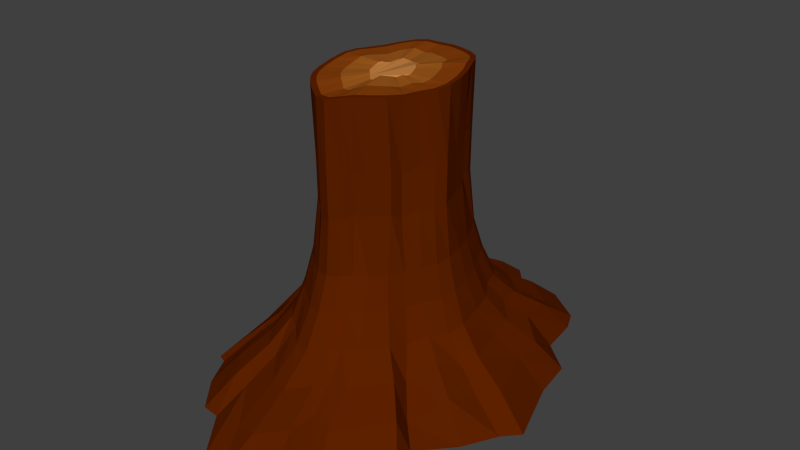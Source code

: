 # Source: TreeStump.blend  (saved by Blender 2.76.0; exported with 4.5.12 LTS)
import bpy
from mathutils import Matrix  # noqa: F401  (used for matrix-valued properties, if any)

bpy.ops.wm.read_factory_settings(use_empty=True)
scene = bpy.context.scene
scene.name = 'Scene'

# ---- collections
col_collection_1 = bpy.data.collections.new('Collection 1'); scene.collection.children.link(col_collection_1)

# ---- materials (node trees are filled in below, after node groups)
mat_treewood = bpy.data.materials.new('TreeWood')
mat_treewood.alpha_threshold = 0.0
mat_treewood.use_transparent_shadow = False
mat_treewood.diffuse_color = (0.1107, 0.01535, 0.0, 1.0)
mat_treewood.roughness = 0.5
mat_treewood.specular_intensity = 0.0
mat_treewood.line_color = (0.0, 0.0, 0.0, 1.0)
mat_treewood1 = bpy.data.materials.new('TreeWood1')
mat_treewood1.alpha_threshold = 0.0
mat_treewood1.use_transparent_shadow = False
mat_treewood1.diffuse_color = (0.2396, 0.04961, 0.003587, 1.0)
mat_treewood1.roughness = 0.5
mat_treewood1.specular_intensity = 0.0
mat_treewood2 = bpy.data.materials.new('TreeWood2')
mat_treewood2.alpha_threshold = 0.0
mat_treewood2.use_transparent_shadow = False
mat_treewood2.diffuse_color = (0.3343, 0.09928, 0.012, 1.0)
mat_treewood2.roughness = 0.5
mat_treewood2.specular_intensity = 0.0
mat_treewood3 = bpy.data.materials.new('TreeWood3')
mat_treewood3.alpha_threshold = 0.0
mat_treewood3.use_transparent_shadow = False
mat_treewood3.diffuse_color = (0.5382, 0.2174, 0.05539, 1.0)
mat_treewood3.roughness = 0.5
mat_treewood3.specular_intensity = 0.0

# ---- material node trees

# ---- world
world_world = bpy.data.worlds.new('World'); scene.world = world_world
world_world.color = (0.05088, 0.05088, 0.05088)
world_world.use_sun_shadow = False
world_world.sun_shadow_jitter_overblur = 0.0
world_world.cycles.sampling_method = 'MANUAL'
world_world.cycles.sample_map_resolution = 256

# ---- meshes
me_cube = bpy.data.meshes.new('Cube')
me_cube.from_pydata([(-1.708, 0.549, 0.004331), (-1.588, 0.6696, 0.01761), (-1.349, 1.249, -0.06776), (-1.375, 2.044, -0.04042), (-1.121, 2.286, -0.1135), (-0.8124, 2.268, 0.126), (-0.4465, 2.554, -0.1798), (-0.02007, 2.588, -0.01603), (-1.734, -0.04331, 0.1222), (-1.743, -0.4186, -0.0385), (-1.579, -1.294, -0.05069), (-1.458, -1.4, -0.0475), (-1.258, -1.771, -0.02349), (-0.955, -2.133, -0.01627), (-0.7174, -2.191, -0.07361), (-0.327, -2.653, -0.182), (0.01444, -2.744, -0.1258), (0.4456, -2.535, 0.01436), (0.5673, -2.256, 0.03213), (0.8813, -2.263, 0.006426), (1.338, -1.644, 0.01437), (1.309, -1.305, -0.2032), (1.622, -0.9098, 0.0606), (1.809, -0.5005, -0.1044), (1.955, -0.2593, 0.02167), (1.733, 0.4895, 0.01439), (1.652, 0.9909, -0.00303), (1.329, 1.328, 0.1107), (1.234, 1.797, 0.05185), (1.092, 2.058, -0.0481), (0.682, 2.359, -0.01455), (0.2507, 2.337, -0.04236), (-1.392, 0.3857, 0.4491), (-1.29, 0.6054, 0.4302), (-1.144, 1.05, 0.3875), (-1.095, 1.603, 0.3824), (-0.9153, 1.84, 0.3759), (-0.6612, 1.898, 0.4613), (-0.3603, 2.061, 0.3418), (-0.03813, 2.084, 0.3908), (-1.423, -0.01137, 0.4928), (-1.411, -0.4126, 0.4162), (-1.304, -0.9668, 0.3889), (-1.188, -1.188, 0.3923), (-1.021, -1.457, 0.4071), (-0.7942, -1.716, 0.4068), (-0.5708, -1.856, 0.3615), (-0.2764, -2.135, 0.3005), (0.02203, -2.218, 0.3361), (0.3243, -2.077, 0.4245), (0.4894, -1.894, 0.4493), (0.7408, -1.781, 0.4382), (1.034, -1.39, 0.4111), (1.118, -1.068, 0.3241), (1.314, -0.7493, 0.4227), (1.479, -0.4368, 0.3806), (1.556, -0.1511, 0.4291), (1.44, 0.3659, 0.4391), (1.324, 0.7885, 0.4431), (1.12, 1.104, 0.4971), (1.006, 1.445, 0.4658), (0.8604, 1.691, 0.4064), (0.5558, 1.891, 0.4087), (0.2252, 1.95, 0.4008), (-1.209, 0.3098, 0.9827), (-1.124, 0.5587, 0.9593), (-1.015, 0.9311, 0.9306), (-0.9405, 1.355, 0.9205), (-0.7915, 1.582, 0.928), (-0.5731, 1.673, 0.961), (-0.3133, 1.781, 0.909), (-0.04267, 1.799, 0.9226), (-1.24, -0.0133, 1.0), (-1.222, -0.3854, 0.9573), (-1.141, -0.8019, 0.9308), (-1.034, -1.049, 0.931), (-0.8862, -1.276, 0.9403), (-0.6965, -1.488, 0.9358), (-0.4905, -1.646, 0.9003), (-0.2423, -1.843, 0.8627), (0.01881, -1.912, 0.8877), (0.2635, -1.814, 0.9487), (0.4394, -1.67, 0.9743), (0.6531, -1.522, 0.9674), (0.8744, -1.229, 0.9375), (0.9929, -0.938, 0.8959), (1.144, -0.6594, 0.9362), (1.281, -0.3888, 0.9319), (1.334, -0.1024, 0.9562), (1.259, 0.3042, 0.9695), (1.145, 0.6722, 0.9809), (0.9916, 0.9669, 1.009), (0.8749, 1.248, 0.9898), (0.7295, 1.471, 0.9505), (0.4817, 1.632, 0.9423), (0.2055, 1.715, 0.9366), (-1.085, 0.2667, 1.534), (-1.012, 0.5204, 1.513), (-0.9225, 0.8462, 1.49), (-0.8392, 1.193, 1.481), (-0.7053, 1.407, 1.489), (-0.5122, 1.511, 1.503), (-0.2821, 1.593, 1.478), (-0.04261, 1.607, 1.48), (-1.113, -0.02133, 1.542), (-1.095, -0.3566, 1.514), (-1.027, -0.7014, 1.492), (-0.9282, -0.9466, 1.489), (-0.7948, -1.152, 1.494), (-0.6273, -1.338, 1.488), (-0.4375, -1.494, 1.46), (-0.2177, -1.648, 1.435), (0.01378, -1.704, 1.454), (0.227, -1.634, 1.499), (0.4015, -1.509, 1.522), (0.59, -1.355, 1.517), (0.7737, -1.112, 1.492), (0.9006, -0.8509, 1.468), (1.03, -0.5987, 1.486), (1.143, -0.3509, 1.493), (1.185, -0.07698, 1.509), (1.13, 0.2668, 1.522), (1.027, 0.594, 1.535), (0.9, 0.869, 1.552), (0.785, 1.116, 1.538), (0.6429, 1.317, 1.51), (0.43, 1.46, 1.499), (0.1889, 1.546, 1.492), (-0.9833, 0.2507, 2.498), (-0.9099, 0.3928, 2.483), (-0.8007, 0.7272, 2.431), (-0.8144, 1.149, 2.433), (-0.6972, 1.326, 2.414), (-0.5195, 1.358, 2.513), (-0.2967, 1.469, 2.379), (-0.04817, 1.479, 2.441), (-1.007, -0.03802, 2.548), (-1.006, -0.3149, 2.464), (-0.9204, -0.7325, 2.439), (-0.8455, -0.8726, 2.438), (-0.7309, -1.058, 2.451), (-0.5651, -1.239, 2.448), (-0.4164, -1.338, 2.401), (-0.1942, -1.559, 2.34), (0.01609, -1.622, 2.377), (0.2423, -1.516, 2.469), (0.3253, -1.368, 2.497), (0.5006, -1.289, 2.483), (0.7369, -0.9885, 2.463), (0.7624, -0.7606, 2.362), (0.9354, -0.5406, 2.474), (1.07, -0.3304, 2.421), (1.149, -0.144, 2.481), (1.031, 0.2357, 2.491), (0.9438, 0.542, 2.496), (0.7694, 0.7682, 2.553), (0.7098, 1.016, 2.519), (0.6255, 1.186, 2.457), (0.3931, 1.334, 2.458), (0.1365, 1.371, 2.442), (-0.9892, 0.252, 3.218), (-0.9154, 0.395, 3.204), (-0.8055, 0.7313, 3.152), (-0.8193, 1.156, 3.153), (-0.7014, 1.334, 3.134), (-0.5226, 1.366, 3.234), (-0.2985, 1.478, 3.099), (-0.04851, 1.487, 3.162), (-1.013, -0.03839, 3.269), (-1.012, -0.3169, 3.185), (-0.9259, -0.737, 3.159), (-0.8505, -0.8779, 3.158), (-0.7353, -1.064, 3.172), (-0.5686, -1.247, 3.168), (-0.419, -1.346, 3.122), (-0.1954, -1.569, 3.06), (0.01613, -1.632, 3.097), (0.2437, -1.526, 3.19), (0.3272, -1.377, 3.218), (0.5035, -1.296, 3.204), (0.7413, -0.9945, 3.184), (0.7669, -0.7652, 3.082), (0.9409, -0.5439, 3.195), (1.077, -0.3325, 3.141), (1.156, -0.145, 3.202), (1.037, 0.2369, 3.212), (0.9494, 0.5451, 3.217), (0.7739, 0.7727, 3.274), (0.7139, 1.022, 3.24), (0.6292, 1.193, 3.177), (0.3954, 1.342, 3.179), (0.1372, 1.379, 3.163), (-1.037, 0.255, 4.438), (-0.968, 0.4976, 4.418), (-0.8824, 0.8093, 4.397), (-0.8027, 1.141, 4.388), (-0.6746, 1.345, 4.396), (-0.4899, 1.445, 4.409), (-0.2699, 1.523, 4.385), (-0.04081, 1.537, 4.387), (-1.065, -0.02054, 4.446), (-1.047, -0.3412, 4.42), (-0.9823, -0.6711, 4.398), (-0.8878, -0.9055, 4.396), (-0.7602, -1.102, 4.401), (-0.6001, -1.28, 4.394), (-0.4185, -1.429, 4.368), (-0.2083, -1.576, 4.344), (0.01313, -1.63, 4.362), (0.2171, -1.563, 4.405), (0.384, -1.444, 4.427), (0.5643, -1.296, 4.423), (0.7399, -1.064, 4.399), (0.8613, -0.814, 4.376), (0.9854, -0.5728, 4.393), (1.094, -0.3357, 4.399), (1.133, -0.07377, 4.415), (1.081, 0.2551, 4.428), (0.9826, 0.5681, 4.44), (0.8608, 0.831, 4.455), (0.7508, 1.068, 4.443), (0.6149, 1.259, 4.416), (0.4112, 1.396, 4.405), (0.1806, 1.479, 4.398), (-0.6569, 0.1444, 4.44), (-0.6067, 0.2651, 4.42), (-0.5495, 0.485, 4.391), (-0.5431, 0.7505, 4.383), (-0.4761, 0.879, 4.386), (-0.3574, 0.9152, 4.422), (-0.2064, 0.9733, 4.368), (-0.04536, 0.9771, 4.385), (-0.6761, -0.03097, 4.459), (-0.67, -0.2355, 4.416), (-0.6206, -0.4823, 4.393), (-0.5663, -0.603, 4.392), (-0.489, -0.7186, 4.399), (-0.3843, -0.8322, 4.394), (-0.2766, -0.9181, 4.361), (-0.1343, -1.048, 4.326), (0.01263, -1.092, 4.35), (0.149, -1.027, 4.407), (0.2207, -0.9354, 4.431), (0.3356, -0.8554, 4.425), (0.4717, -0.6765, 4.4), (0.5194, -0.5146, 4.356), (0.6208, -0.3694, 4.399), (0.7183, -0.2351, 4.39), (0.7604, -0.09361, 4.417), (0.6976, 0.141, 4.43), (0.6219, 0.3494, 4.44), (0.5203, 0.5099, 4.467), (0.4713, 0.6677, 4.448), (0.4084, 0.788, 4.411), (0.2601, 0.878, 4.403), (0.09213, 0.9189, 4.396), (-0.3065, 0.04486, 4.43), (-0.2787, 0.08441, 4.414), (-0.2536, 0.1987, 4.394), (-0.2728, 0.3525, 4.387), (-0.2526, 0.4124, 4.391), (-0.1962, 0.4146, 4.416), (-0.119, 0.4439, 4.377), (-0.03706, 0.4427, 4.388), (-0.3171, -0.03146, 4.444), (-0.3158, -0.1324, 4.412), (-0.2899, -0.2627, 4.394), (-0.267, -0.3074, 4.394), (-0.2332, -0.353, 4.4), (-0.1843, -0.4042, 4.397), (-0.1371, -0.4426, 4.372), (-0.06756, -0.5211, 4.345), (0.006208, -0.549, 4.363), (0.07001, -0.5055, 4.407), (0.08648, -0.4553, 4.424), (0.14, -0.4218, 4.42), (0.2126, -0.325, 4.399), (0.2238, -0.2453, 4.368), (0.2799, -0.1832, 4.399), (0.3442, -0.1328, 4.394), (0.371, -0.07858, 4.412), (0.3282, 0.04218, 4.422), (0.2812, 0.1458, 4.429), (0.2236, 0.2174, 4.45), (0.2116, 0.293, 4.436), (0.1952, 0.3496, 4.408), (0.1168, 0.3905, 4.402), (0.02722, 0.4059, 4.398), (-0.8209, -0.8426, 4.395), (-0.7038, -1.023, 4.4), (0.79, 0.7642, 4.458), (0.6927, 0.9845, 4.444), (-0.389, -1.323, 4.366), (-0.1929, -1.466, 4.341), (-0.9071, -0.6318, 4.397), (0.5719, 1.161, 4.415), (0.01303, -1.518, 4.36), (-0.9689, -0.3193, 4.419), (0.3798, 1.289, 4.404), (0.2029, -1.451, 4.405), (-0.9841, -0.02271, 4.449), (0.1622, 1.362, 4.398), (0.35, -1.338, 4.428), (-0.9583, 0.232, 4.439), (-0.04175, 1.421, 4.387), (0.5168, -1.205, 4.423), (-0.8929, 0.4493, 4.419), (0.6842, -0.9834, 4.399), (-0.8132, 0.7418, 4.396), (0.7902, -0.7517, 4.372), (-0.7487, 1.06, 4.387), (0.9096, -0.5305, 4.394), (-0.6334, 1.248, 4.394), (1.016, -0.3148, 4.397), (-0.4624, 1.335, 4.411), (1.056, -0.0779, 4.415), (-0.2567, 1.409, 4.381), (1.001, 0.2314, 4.428), (0.9076, 0.5226, 4.44), (-0.5552, -1.187, 4.394), (-2.124, 0.7, -0.3706), (-1.967, 0.768, -0.3496), (-1.643, 1.525, -0.4848), (-1.759, 2.616, -0.4415), (-1.446, 2.901, -0.5573), (-1.059, 2.82, -0.1779), (-0.5906, 3.211, -0.6622), (-0.03063, 3.249, -0.4029), (-2.153, -0.0635, -0.1839), (-2.18, -0.5049, -0.4384), (-1.953, -1.693, -0.4577), (-1.816, -1.748, -0.4527), (-1.573, -2.208, -0.4147), (-1.183, -2.672, -0.4032), (-0.9086, -2.704, -0.494), (-0.4014, -3.356, -0.6656), (0.02402, -3.479, -0.5768), (0.5914, -3.181, -0.3547), (0.6733, -2.8, -0.3266), (1.068, -2.865, -0.3673), (1.701, -2.02, -0.3547), (1.582, -1.607, -0.6993), (2.023, -1.123, -0.2815), (2.285, -0.6265, -0.5429), (2.506, -0.384, -0.3432), (2.165, 0.6116, -0.3547), (2.071, 1.245, -0.3823), (1.615, 1.643, -0.2021), (1.538, 2.25, -0.2954), (1.401, 2.562, -0.4536), (0.8549, 2.954, -0.4005), (0.2828, 2.888, -0.4446), (-2.541, 0.8451, -0.8854), (-2.353, 0.9266, -0.8854), (-1.965, 1.833, -0.8854), (-2.104, 3.14, -0.8854), (-1.73, 3.481, -0.8854), (-1.266, 3.385, -0.8854), (-0.7049, 3.852, -0.8854), (-0.0342, 3.899, -0.8854), (-2.577, -0.06931, -0.8854), (-2.608, -0.598, -0.8854), (-2.336, -2.021, -0.8854), (-2.172, -2.087, -0.8854), (-1.881, -2.638, -0.8854), (-1.414, -3.194, -0.8854), (-1.086, -3.232, -0.8854), (-0.4783, -4.012, -0.8854), (0.03126, -4.16, -0.8854), (0.7109, -3.803, -0.8854), (0.8089, -3.347, -0.8854), (1.282, -3.425, -0.8854), (2.04, -2.413, -0.8854), (1.897, -1.918, -0.8854), (2.425, -1.338, -0.8854), (2.74, -0.7436, -0.8854), (3.004, -0.4531, -0.8854), (2.596, 0.7393, -0.8854), (2.483, 1.498, -0.8854), (1.937, 1.975, -0.8854), (1.844, 2.701, -0.8854), (1.681, 3.075, -0.8854), (1.026, 3.545, -0.8854), (0.3411, 3.466, -0.8854)], [], [(0, 32, 33, 1), (18, 50, 49, 17), (20, 52, 51, 19), (7, 39, 63, 31), (8, 40, 32, 0), (19, 51, 50, 18), (1, 33, 34, 2), (21, 53, 52, 20), (2, 34, 35, 3), (22, 54, 53, 21), (3, 35, 36, 4), (23, 55, 54, 22), (4, 36, 37, 5), (24, 56, 55, 23), (5, 37, 38, 6), (25, 57, 56, 24), (6, 38, 39, 7), (26, 58, 57, 25), (13, 45, 44, 12), (27, 59, 58, 26), (14, 46, 45, 13), (12, 44, 43, 11), (28, 60, 59, 27), (15, 47, 46, 14), (11, 43, 42, 10), (29, 61, 60, 28), (16, 48, 47, 15), (10, 42, 41, 9), (30, 62, 61, 29), (17, 49, 48, 16), (9, 41, 40, 8), (31, 63, 62, 30), (45, 77, 76, 44), (59, 91, 90, 58), (46, 78, 77, 45), (44, 76, 75, 43), (60, 92, 91, 59), (47, 79, 78, 46), (43, 75, 74, 42), (61, 93, 92, 60), (48, 80, 79, 47), (42, 74, 73, 41), (62, 94, 93, 61), (49, 81, 80, 48), (41, 73, 72, 40), (63, 95, 94, 62), (50, 82, 81, 49), (40, 72, 64, 32), (39, 71, 95, 63), (51, 83, 82, 50), (32, 64, 65, 33), (52, 84, 83, 51), (33, 65, 66, 34), (53, 85, 84, 52), (34, 66, 67, 35), (54, 86, 85, 53), (35, 67, 68, 36), (55, 87, 86, 54), (36, 68, 69, 37), (56, 88, 87, 55), (37, 69, 70, 38), (57, 89, 88, 56), (38, 70, 71, 39), (58, 90, 89, 57), (80, 112, 111, 79), (74, 106, 105, 73), (94, 126, 125, 93), (81, 113, 112, 80), (73, 105, 104, 72), (95, 127, 126, 94), (82, 114, 113, 81), (72, 104, 96, 64), (71, 103, 127, 95), (83, 115, 114, 82), (64, 96, 97, 65), (84, 116, 115, 83), (65, 97, 98, 66), (85, 117, 116, 84), (66, 98, 99, 67), (86, 118, 117, 85), (67, 99, 100, 68), (87, 119, 118, 86), (68, 100, 101, 69), (88, 120, 119, 87), (69, 101, 102, 70), (89, 121, 120, 88), (70, 102, 103, 71), (90, 122, 121, 89), (77, 109, 108, 76), (91, 123, 122, 90), (78, 110, 109, 77), (76, 108, 107, 75), (92, 124, 123, 91), (79, 111, 110, 78), (75, 107, 106, 74), (93, 125, 124, 92), (115, 147, 146, 114), (96, 128, 129, 97), (116, 148, 147, 115), (97, 129, 130, 98), (117, 149, 148, 116), (98, 130, 131, 99), (118, 150, 149, 117), (99, 131, 132, 100), (119, 151, 150, 118), (100, 132, 133, 101), (120, 152, 151, 119), (101, 133, 134, 102), (121, 153, 152, 120), (102, 134, 135, 103), (122, 154, 153, 121), (109, 141, 140, 108), (123, 155, 154, 122), (110, 142, 141, 109), (108, 140, 139, 107), (124, 156, 155, 123), (111, 143, 142, 110), (107, 139, 138, 106), (125, 157, 156, 124), (112, 144, 143, 111), (106, 138, 137, 105), (126, 158, 157, 125), (113, 145, 144, 112), (105, 137, 136, 104), (127, 159, 158, 126), (114, 146, 145, 113), (104, 136, 128, 96), (103, 135, 159, 127), (150, 182, 181, 149), (131, 163, 164, 132), (151, 183, 182, 150), (132, 164, 165, 133), (152, 184, 183, 151), (133, 165, 166, 134), (153, 185, 184, 152), (134, 166, 167, 135), (154, 186, 185, 153), (141, 173, 172, 140), (155, 187, 186, 154), (142, 174, 173, 141), (140, 172, 171, 139), (156, 188, 187, 155), (143, 175, 174, 142), (139, 171, 170, 138), (157, 189, 188, 156), (144, 176, 175, 143), (138, 170, 169, 137), (158, 190, 189, 157), (145, 177, 176, 144), (137, 169, 168, 136), (159, 191, 190, 158), (146, 178, 177, 145), (136, 168, 160, 128), (135, 167, 191, 159), (147, 179, 178, 146), (128, 160, 161, 129), (148, 180, 179, 147), (129, 161, 162, 130), (149, 181, 180, 148), (130, 162, 163, 131), (185, 217, 216, 184), (166, 198, 199, 167), (186, 218, 217, 185), (173, 205, 204, 172), (187, 219, 218, 186), (174, 206, 205, 173), (172, 204, 203, 171), (188, 220, 219, 187), (175, 207, 206, 174), (171, 203, 202, 170), (189, 221, 220, 188), (176, 208, 207, 175), (170, 202, 201, 169), (190, 222, 221, 189), (177, 209, 208, 176), (169, 201, 200, 168), (191, 223, 222, 190), (178, 210, 209, 177), (168, 200, 192, 160), (167, 199, 223, 191), (179, 211, 210, 178), (160, 192, 193, 161), (180, 212, 211, 179), (161, 193, 194, 162), (181, 213, 212, 180), (162, 194, 195, 163), (182, 214, 213, 181), (163, 195, 196, 164), (183, 215, 214, 182), (164, 196, 197, 165), (184, 216, 215, 183), (165, 197, 198, 166), (289, 236, 235, 288), (291, 252, 251, 290), (293, 239, 238, 292), (288, 235, 234, 294), (295, 253, 252, 291), (296, 240, 239, 293), (294, 234, 233, 297), (298, 254, 253, 295), (299, 241, 240, 296), (297, 233, 232, 300), (301, 255, 254, 298), (302, 242, 241, 299), (300, 232, 224, 303), (304, 231, 255, 301), (305, 243, 242, 302), (303, 224, 225, 306), (307, 244, 243, 305), (306, 225, 226, 308), (309, 245, 244, 307), (308, 226, 227, 310), (311, 246, 245, 309), (310, 227, 228, 312), (313, 247, 246, 311), (312, 228, 229, 314), (315, 248, 247, 313), (314, 229, 230, 316), (317, 249, 248, 315), (316, 230, 231, 304), (318, 250, 249, 317), (319, 237, 236, 289), (290, 251, 250, 318), (292, 238, 237, 319), (233, 265, 264, 232), (255, 287, 286, 254), (242, 274, 273, 241), (232, 264, 256, 224), (231, 263, 287, 255), (243, 275, 274, 242), (224, 256, 257, 225), (244, 276, 275, 243), (225, 257, 258, 226), (245, 277, 276, 244), (226, 258, 259, 227), (246, 278, 277, 245), (227, 259, 260, 228), (247, 279, 278, 246), (228, 260, 261, 229), (248, 280, 279, 247), (229, 261, 262, 230), (249, 281, 280, 248), (230, 262, 263, 231), (250, 282, 281, 249), (237, 269, 268, 236), (251, 283, 282, 250), (238, 270, 269, 237), (236, 268, 267, 235), (252, 284, 283, 251), (239, 271, 270, 238), (235, 267, 266, 234), (253, 285, 284, 252), (240, 272, 271, 239), (234, 266, 265, 233), (254, 286, 285, 253), (241, 273, 272, 240), (268, 269, 270, 271, 272, 273, 274, 275, 276, 277, 278, 279, 280, 281, 282, 283, 284, 285, 286, 287, 263, 262, 261, 260, 259, 258, 257, 256, 264, 265, 266, 267), (206, 292, 319, 205), (219, 290, 318, 218), (205, 319, 289, 204), (218, 318, 317, 217), (198, 316, 304, 199), (217, 317, 315, 216), (197, 314, 316, 198), (216, 315, 313, 215), (196, 312, 314, 197), (215, 313, 311, 214), (195, 310, 312, 196), (214, 311, 309, 213), (194, 308, 310, 195), (213, 309, 307, 212), (193, 306, 308, 194), (212, 307, 305, 211), (192, 303, 306, 193), (211, 305, 302, 210), (199, 304, 301, 223), (200, 300, 303, 192), (210, 302, 299, 209), (223, 301, 298, 222), (201, 297, 300, 200), (209, 299, 296, 208), (222, 298, 295, 221), (202, 294, 297, 201), (208, 296, 293, 207), (221, 295, 291, 220), (203, 288, 294, 202), (207, 293, 292, 206), (220, 291, 290, 219), (204, 289, 288, 203), (17, 337, 338, 18), (0, 320, 328, 8), (31, 351, 327, 7), (18, 338, 339, 19), (1, 321, 320, 0), (19, 339, 340, 20), (2, 322, 321, 1), (20, 340, 341, 21), (3, 323, 322, 2), (21, 341, 342, 22), (4, 324, 323, 3), (22, 342, 343, 23), (5, 325, 324, 4), (23, 343, 344, 24), (6, 326, 325, 5), (24, 344, 345, 25), (7, 327, 326, 6), (25, 345, 346, 26), (12, 332, 333, 13), (26, 346, 347, 27), (13, 333, 334, 14), (11, 331, 332, 12), (27, 347, 348, 28), (14, 334, 335, 15), (10, 330, 331, 11), (28, 348, 349, 29), (15, 335, 336, 16), (9, 329, 330, 10), (29, 349, 350, 30), (16, 336, 337, 17), (8, 328, 329, 9), (30, 350, 351, 31), (332, 364, 365, 333), (346, 378, 379, 347), (333, 365, 366, 334), (331, 363, 364, 332), (347, 379, 380, 348), (334, 366, 367, 335), (330, 362, 363, 331), (348, 380, 381, 349), (335, 367, 368, 336), (329, 361, 362, 330), (349, 381, 382, 350), (336, 368, 369, 337), (328, 360, 361, 329), (350, 382, 383, 351), (337, 369, 370, 338), (320, 352, 360, 328), (351, 383, 359, 327), (338, 370, 371, 339), (321, 353, 352, 320), (339, 371, 372, 340), (322, 354, 353, 321), (340, 372, 373, 341), (323, 355, 354, 322), (341, 373, 374, 342), (324, 356, 355, 323), (342, 374, 375, 343), (325, 357, 356, 324), (343, 375, 376, 344), (326, 358, 357, 325), (344, 376, 377, 345), (327, 359, 358, 326), (345, 377, 378, 346)])
me_cube.polygons.foreach_set('material_index', [0, 0, 0, 0, 0, 0, 0, 0, 0, 0, 0, 0, 0, 0, 0, 0, 0, 0, 0, 0, 0, 0, 0, 0, 0, 0, 0, 0, 0, 0, 0, 0, 0, 0, 0, 0, 0, 0, 0, 0, 0, 0, 0, 0, 0, 0, 0, 0, 0, 0, 0, 0, 0, 0, 0, 0, 0, 0, 0, 0, 0, 0, 0, 0, 0, 0, 0, 0, 0, 0, 0, 0, 0, 0, 0, 0, 0, 0, 0, 0, 0, 0, 0, 0, 0, 0, 0, 0, 0, 0, 0, 0, 0, 0, 0, 0, 0, 0, 0, 0, 0, 0, 0, 0, 0, 0, 0, 0, 0, 0, 0, 0, 0, 0, 0, 0, 0, 0, 0, 0, 0, 0, 0, 0, 0, 0, 0, 0, 0, 0, 0, 0, 0, 0, 0, 0, 0, 0, 0, 0, 0, 0, 0, 0, 0, 0, 0, 0, 0, 0, 0, 0, 0, 0, 0, 0, 0, 0, 0, 0, 0, 0, 0, 0, 0, 0, 0, 0, 0, 0, 0, 0, 0, 0, 0, 0, 0, 0, 0, 0, 0, 0, 0, 0, 0, 0, 0, 0, 0, 0, 0, 0, 1, 1, 1, 1, 1, 1, 1, 1, 1, 1, 1, 1, 1, 1, 1, 1, 1, 1, 1, 1, 1, 1, 1, 1, 1, 1, 1, 1, 1, 1, 1, 1, 2, 2, 2, 2, 2, 2, 2, 2, 2, 2, 2, 2, 2, 2, 2, 2, 2, 2, 2, 2, 2, 2, 2, 2, 2, 2, 2, 2, 2, 2, 2, 2, 3, 0, 0, 0, 0, 0, 0, 0, 0, 0, 0, 0, 0, 0, 0, 0, 0, 0, 0, 0, 0, 0, 0, 0, 0, 0, 0, 0, 0, 0, 0, 0, 0, 0, 0, 0, 0, 0, 0, 0, 0, 0, 0, 0, 0, 0, 0, 0, 0, 0, 0, 0, 0, 0, 0, 0, 0, 0, 0, 0, 0, 0, 0, 0, 0, 0, 0, 0, 0, 0, 0, 0, 0, 0, 0, 0, 0, 0, 0, 0, 0, 0, 0, 0, 0, 0, 0, 0, 0, 0, 0, 0, 0, 0, 0, 0, 0])
me_cube.materials.append(mat_treewood)
me_cube.materials.append(mat_treewood1)
me_cube.materials.append(mat_treewood2)
me_cube.materials.append(mat_treewood3)
me_cube.use_remesh_preserve_volume = False
me_cube.use_remesh_preserve_attributes = False
me_cube.use_mirror_vertex_groups = False
me_cube.update()

# ---- objects
ob_cube = bpy.data.objects.new('Cube', me_cube)

# ---- transforms, parenting, visibility, modifiers, constraints
ob_cube.location = (0.0, 0.0, 0.813)
ob_cube.lock_rotations_4d = False
ob_cube.empty_display_type = 'ARROWS'
ob_cube.lineart.crease_threshold = 0.0

# ---- collection membership
col_collection_1.objects.link(ob_cube)

# ---- scene / render settings (as saved in the file)
scene.frame_start = 1; scene.frame_end = 250; scene.frame_set(1)
scene.render.engine = 'BLENDER_EEVEE_NEXT'
scene.render.resolution_percentage = 50
scene.render.dither_intensity = 0.0
scene.cycles.use_denoising = False
scene.cycles.samples = 10
scene.cycles.sampling_pattern = 'TABULATED_SOBOL'
scene.cycles.light_sampling_threshold = 0.0
scene.cycles.use_adaptive_sampling = False
scene.cycles.use_light_tree = False
scene.cycles.blur_glossy = 0.0
scene.cycles.pixel_filter_type = 'GAUSSIAN'
scene.cycles.sample_clamp_indirect = 0.0
scene.view_settings.view_transform = 'Standard'
bpy.context.view_layer.update()

# ---- added for rendering (the .blend has no active camera and no usable light): camera, sun
cam_auto = bpy.data.cameras.new('AutoCamera')
cam_auto.lens = 50.0
cam_auto.sensor_width = 36.0
cam_auto.clip_end = 1000.0
ob_auto_camera = bpy.data.objects.new('AutoCamera', cam_auto)
scene.collection.objects.link(ob_auto_camera)
ob_auto_camera.location = (10.5462, -12.5483, 10.8824)
ob_auto_camera.rotation_euler = (1.09748, -7.21219e-08, 0.694738)
scene.camera = ob_auto_camera
light_auto_sun = bpy.data.lights.new('AutoSun', 'SUN')
light_auto_sun.energy = 3.0
light_auto_sun.angle = 0.0523599
ob_auto_sun = bpy.data.objects.new('AutoSun', light_auto_sun)
scene.collection.objects.link(ob_auto_sun)
ob_auto_sun.rotation_euler = (0.872665, 0.174533, 0.523599)
bpy.context.view_layer.update()
